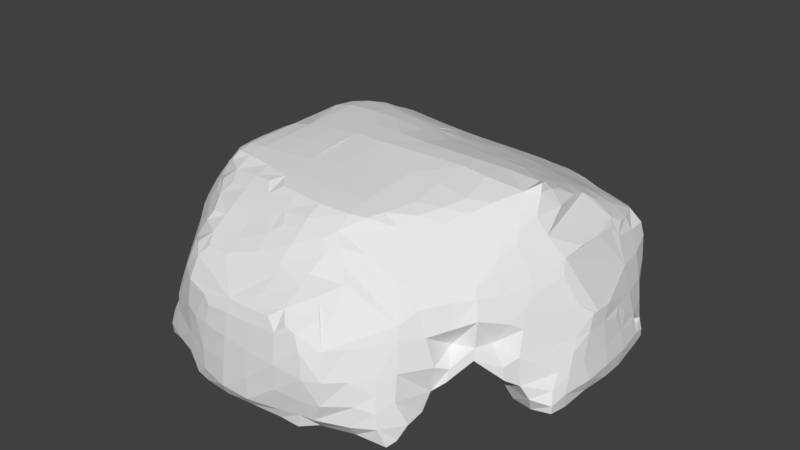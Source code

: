 # Source: H_hle.blend  (saved by Blender 2.78.0; exported with 4.5.12 LTS)
import bpy
from mathutils import Matrix  # noqa: F401  (used for matrix-valued properties, if any)

bpy.ops.wm.read_factory_settings(use_empty=True)
scene = bpy.context.scene
scene.name = 'Scene'

# ---- collections
col_collection_1 = bpy.data.collections.new('Collection 1'); scene.collection.children.link(col_collection_1)

# ---- world
world_world = bpy.data.worlds.new('World'); scene.world = world_world
world_world.color = (0.05088, 0.05088, 0.05088)
world_world.use_sun_shadow = False
world_world.sun_shadow_jitter_overblur = 0.0
world_world.cycles.sampling_method = 'MANUAL'

# ---- meshes
me_icosphere = bpy.data.meshes.new('Icosphere')
me_icosphere.from_pydata([(-0.5303, -0.8024, -0.2138), (-0.5487, -0.7227, -0.2125), (-0.5384, -0.6517, -0.1998), (-0.532, -0.8061, -0.1214), (-0.5161, -0.7968, 0.0102), (-0.5752, -0.7227, -0.1178), (-0.5466, -0.733, 0.08036), (-0.549, -0.6323, -0.1218), (-0.5491, -0.6066, 0.0615), (-0.6414, -0.5418, 0.4104), (-0.6414, -0.5418, 0.4611), (-0.541, -0.7057, 0.2858), (-0.5183, -0.6787, 0.4921), (-0.5784, -0.5727, 0.2899), (-0.596, -0.579, 0.474), (-0.9031, -0.3012, -0.2179), (-0.8136, -0.3388, -0.2094), (-0.9146, -0.2117, -0.2277), (-0.9196, -0.08396, -0.2242), (-0.8135, -0.2068, -0.2217), (-0.8324, -0.08396, -0.2242), (-0.7595, -0.3128, -0.1963), (-0.7595, -0.2462, -0.1963), (-0.9046, -0.3056, -0.1203), (-0.8957, -0.29, 0.01476), (-0.7843, -0.4162, -0.07439), (-0.7898, -0.4209, 0.09464), (-0.8192, -0.3781, -0.1368), (-0.8591, -0.3353, 0.09022), (-0.7707, -0.4095, 0.2401), (-0.8082, -0.3494, 0.3098), (-0.7937, -0.3238, 0.5052), (-0.9349, -0.2117, -0.1155), (-0.9167, -0.2213, 0.08277), (-0.9505, -0.08396, -0.1135), (-0.9498, -0.08396, 0.07294), (-0.7633, -0.161, -0.1929), (-0.8863, -0.2704, 0.1536), (-0.7685, -0.08396, -0.1866), (-0.9096, -0.1879, 0.2899), (-0.8972, -0.1639, 0.4473), (-0.9407, -0.08396, 0.2809), (-0.9179, -0.09258, 0.4941), (-0.8767, -0.2518, 0.2813), (-0.8615, -0.2085, 0.5021), (-0.8851, -0.1409, 0.5683), (-0.7395, -0.4205, -0.01933), (-0.6971, -0.4202, 0.1345), (-0.7228, -0.349, -0.1227), (-0.6506, -0.3394, 0.06909), (-0.6316, -0.4081, 0.2615), (-0.6188, -0.3394, 0.1888), (-0.6908, -0.4568, 0.3523), (-0.6748, -0.4802, 0.508), (-0.7593, -0.3986, 0.3788), (-0.7533, -0.3877, 0.5034), (-0.5923, -0.475, 0.3905), (-0.5925, -0.4882, 0.5077), (-0.5601, -0.3476, 0.3595), (-0.5307, -0.3957, 0.4693), (-0.7027, -0.2077, -0.1303), (-0.6409, -0.2118, -0.02802), (-0.711, -0.08396, -0.09842), (-0.6472, -0.08396, 0.0428), (-0.5466, -0.1659, 0.07962), (-0.5762, -0.2054, 0.06988), (-0.5176, -0.1395, 0.1189), (-0.564, -0.09175, 0.1317), (-0.5306, -0.2581, 0.2691), (-0.4418, -0.8207, -0.2197), (-0.2538, -0.9157, -0.223), (-0.3035, -0.8555, -0.226), (-0.4511, -0.7173, -0.2175), (-0.4999, -0.6517, -0.1998), (-0.3141, -0.7522, -0.213), (-0.1864, -0.9272, -0.2318), (-0.1763, -0.8386, -0.2302), (-0.05861, -0.9437, -0.2166), (-0.05861, -0.8528, -0.2166), (-0.2122, -0.7711, -0.2048), (-0.4418, -0.8501, -0.1152), (-0.4521, -0.8269, 0.08351), (-0.2532, -0.9154, -0.1191), (-0.2506, -0.9144, -0.02316), (-0.3171, -0.8943, -0.109), (-0.3016, -0.8969, 0.06858), (-0.4244, -0.8247, 0.2892), (-0.4011, -0.8092, 0.4919), (-0.3141, -0.8869, 0.2925), (-0.3141, -0.868, 0.4917), (-0.4147, -0.6711, -0.1753), (-0.5015, -0.7824, 0.1477), (-0.4511, -0.6192, -0.1075), (-0.453, -0.5476, 0.108), (-0.3027, -0.6836, -0.1323), (-0.2525, -0.6607, -0.03859), (-0.3376, -0.6282, -0.06406), (-0.3027, -0.5893, 0.02017), (-0.4882, -0.7696, 0.2768), (-0.4649, -0.7426, 0.4861), (-0.503, -0.5322, 0.2377), (-0.1864, -0.9381, -0.116), (-0.1979, -0.9289, 0.05661), (-0.127, -0.7881, -0.1914), (-0.2481, -0.9136, 0.1064), (-0.05861, -0.9677, -0.1175), (-0.05861, -0.9557, 0.06652), (-0.05861, -0.7889, -0.1886), (-0.1813, -0.9248, 0.2795), (-0.1604, -0.9184, 0.431), (-0.2452, -0.9127, 0.2683), (-0.1964, -0.9042, 0.4901), (-0.05861, -0.9406, 0.275), (-0.05861, -0.9231, 0.4588), (-0.05861, -0.9047, 0.5538), (-0.1763, -0.7443, -0.1419), (-0.1825, -0.6821, 0.03078), (-0.2257, -0.5949, 0.1372), (-0.05861, -0.7672, -0.1159), (-0.05861, -0.7171, 0.06896), (-0.1374, -0.6674, 0.1813), (-0.1618, -0.5949, 0.2394), (-0.05861, -0.6726, 0.2184), (-0.05861, -0.5949, 0.3354), (-0.03594, -0.3118, -0.2295), (-0.02564, -0.2499, -0.2529), (-0.4178, -0.5142, 0.2057), (-0.3141, -0.5119, 0.1853), (-0.4441, -0.4737, 0.3601), (-0.4705, -0.4333, 0.4657), (-0.4335, -0.3476, 0.4337), (-0.4705, -0.3957, 0.4716), (-0.3141, -0.448, 0.3392), (-0.3141, -0.3394, 0.4037), (-0.5027, -0.1506, 0.1226), (-0.4528, -0.166, 0.243), (-0.4464, -0.0821, 0.193), (-0.4464, -0.0821, 0.2282), (-0.3743, -0.1503, 0.3353), (-0.3686, -0.02468, 0.2033), (-0.3289, -0.07511, 0.2823), (-0.4418, -0.2323, 0.3378), (-0.3247, -0.2004, 0.3706), (-0.2892, -0.1255, 0.3434), (-0.1254, -0.4074, -0.03462), (-0.1832, -0.4631, 0.1706), (-0.1337, -0.3394, -0.07849), (-0.1628, -0.3394, 0.07879), (-0.05861, -0.4079, -0.05497), (-0.05861, -0.4349, 0.06957), (-0.07056, -0.3484, -0.1543), (-0.1918, -0.471, 0.2666), (-0.2154, -0.3394, 0.2674), (-0.05861, -0.4942, 0.2562), (-0.1345, -0.2464, -0.0799), (-0.1486, -0.2236, 0.05454), (-0.2208, -0.04037, 0.3103), (-0.07056, -0.2232, -0.1423), (-0.05437, -0.1631, 0.05451), (-0.008952, -0.1464, 0.1608), (-0.1873, -0.2005, 0.2452), (-0.1784, -0.0808, 0.3599), (-0.1359, -0.03607, 0.4802), (-0.09411, -0.1504, 0.1953), (-0.05437, -0.1262, 0.2561), (-0.067, -0.06927, 0.4908), (-0.5081, -0.6613, 0.5887), (-0.5494, -0.5998, 0.6452), (-0.5345, -0.5601, 0.7857), (-0.5151, -0.5404, 0.8684), (-0.7756, -0.3021, 0.6309), (-0.9082, -0.05575, 0.6184), (-0.8066, -0.2232, 0.6681), (-0.7793, -0.1865, 0.7857), (-0.8701, -0.09258, 0.6615), (-0.8061, -0.08396, 0.7857), (-0.7629, -0.1589, 0.8517), (-0.763, -0.08396, 0.8518), (-0.6723, -0.4548, 0.658), (-0.6478, -0.4267, 0.7857), (-0.7405, -0.3426, 0.6687), (-0.6976, -0.3394, 0.7857), (-0.6224, -0.5187, 0.656), (-0.5983, -0.4906, 0.7857), (-0.6348, -0.4057, 0.8531), (-0.6545, -0.336, 0.9028), (-0.6422, -0.2912, 0.9905), (-0.5667, -0.4625, 0.9033), (-0.5324, -0.4301, 1.041), (-0.6183, -0.3763, 0.9382), (-0.5881, -0.336, 1.036), (-0.7601, -0.2735, 0.7189), (-0.7472, -0.2504, 0.7857), (-0.7112, -0.2056, 0.902), (-0.6479, -0.2117, 0.9985), (-0.7122, -0.08396, 0.9157), (-0.6483, -0.08396, 0.9982), (-0.594, -0.2117, 1.062), (-0.5966, -0.08396, 1.062), (-0.5138, -0.4082, 1.111), (-0.5243, -0.3394, 1.118), (-0.5301, -0.2117, 1.121), (-0.5327, -0.08396, 1.126), (-0.3853, -0.794, 0.5988), (-0.3196, -0.8163, 0.6524), (-0.2806, -0.7913, 0.7277), (-0.439, -0.7177, 0.6421), (-0.4072, -0.6871, 0.7857), (-0.4928, -0.6457, 0.6854), (-0.471, -0.624, 0.7857), (-0.3658, -0.7741, 0.6947), (-0.3196, -0.737, 0.7765), (-0.3872, -0.6664, 0.8592), (-0.4406, -0.5851, 0.9064), (-0.4087, -0.5447, 0.9933), (-0.3141, -0.6701, 0.8721), (-0.3141, -0.6257, 0.936), (-0.3141, -0.5619, 1.016), (-0.1864, -0.796, 0.7391), (-0.1864, -0.7426, 0.803), (-0.05861, -0.7617, 0.8147), (-0.1864, -0.6787, 0.8909), (-0.1864, -0.643, 0.9548), (-0.1866, -0.5722, 1.05), (-0.05854, -0.6936, 0.9215), (-0.0159, -0.6647, 0.9851), (-0.1011, -0.6528, 0.9694), (-0.05854, -0.6164, 1.033), (-0.1441, -0.5356, 1.111), (-0.05861, -0.5465, 1.118), (-0.4939, -0.5192, 0.9536), (-0.4475, -0.4866, 1.038), (-0.3141, -0.5085, 1.08), (-0.2293, -0.5256, 1.098), (-0.03001, -0.05139, 0.5904), (-0.4418, -0.4205, 1.116), (-0.4418, -0.3394, 1.135), (-0.3141, -0.4447, 1.124), (-0.3141, -0.3394, 1.152), (-0.4418, -0.2117, 1.15), (-0.4418, -0.08396, 1.166), (-0.3141, -0.2117, 1.177), (-0.3141, -0.08396, 1.199), (-0.1866, -0.4767, 1.13), (-0.1864, -0.3394, 1.17), (-0.05861, -0.4672, 1.146), (-0.05861, -0.3394, 1.175), (-0.1864, -0.2117, 1.2), (-0.1864, -0.08396, 1.22), (-0.05021, -0.09114, 1.23), (-0.9202, 0.04379, -0.2267), (-0.9144, 0.1715, -0.2311), (-0.8332, 0.04379, -0.2267), (-0.8142, 0.1646, -0.2326), (-0.9046, 0.2993, -0.2346), (-0.8967, 0.3742, -0.2238), (-0.8123, 0.3014, -0.2427), (-0.8139, 0.4209, -0.2212), (-0.7554, 0.2025, -0.2097), (-0.7503, 0.3014, -0.2114), (-0.7214, 0.427, -0.2063), (-0.9514, 0.04379, -0.1127), (-0.9512, 0.04379, 0.07433), (-0.9428, 0.1715, -0.1316), (-0.9402, 0.1715, 0.02008), (-0.7693, 0.04379, -0.1852), (-0.7643, 0.1174, -0.1911), (-0.9483, 0.04379, 0.2818), (-0.9388, 0.04379, 0.4824), (-0.9265, 0.1715, 0.2123), (-0.9064, 0.1732, 0.4185), (-0.8815, 0.2169, 0.5062), (-0.9195, 0.2993, -0.1316), (-0.9067, 0.3042, 0.01713), (-0.8969, 0.3777, -0.1189), (-0.8917, 0.3714, -0.01012), (-0.8845, 0.35, 0.1069), (-0.8407, 0.4415, -0.1132), (-0.8599, 0.4192, 0.07593), (-0.8983, 0.2634, 0.2259), (-0.8916, 0.2433, 0.362), (-0.8769, 0.3273, 0.2236), (-0.8629, 0.2913, 0.4385), (-0.8429, 0.427, 0.2914), (-0.8119, 0.427, 0.4935), (-0.7093, 0.04379, -0.09545), (-0.6454, 0.04379, 0.03625), (-0.7188, 0.1646, -0.1417), (-0.6486, 0.1715, -0.02413), (-0.5696, 0.04379, 0.1353), (-0.5283, 0.2015, 0.102), (-0.5704, 0.1639, 0.05458), (-0.7115, 0.3014, -0.1291), (-0.6488, 0.2993, 0.02613), (-0.6577, 0.4219, -0.1155), (-0.6417, 0.3759, 0.03258), (-0.5283, 0.2525, 0.145), (-0.5704, 0.2968, 0.1278), (-0.6141, 0.461, -0.07407), (-0.5707, 0.4219, 0.03886), (-0.7639, 0.5025, -0.1976), (-0.6877, 0.5403, -0.2089), (-0.6548, 0.6489, -0.2202), (-0.5696, 0.5826, -0.2253), (-0.5805, 0.6879, -0.2322), (-0.5453, 0.7713, -0.2169), (-0.7768, 0.5153, -0.1231), (-0.792, 0.5301, 0.05688), (-0.791, 0.5387, 0.2623), (-0.775, 0.5186, 0.4714), (-0.6927, 0.5422, -0.1584), (-0.7456, 0.594, 0.05765), (-0.6641, 0.6839, -0.1198), (-0.6817, 0.6635, 0.0811), (-0.5707, 0.5271, -0.1436), (-0.5289, 0.5142, -0.01661), (-0.6236, 0.735, -0.1023), (-0.595, 0.7274, 0.08458), (-0.7398, 0.6026, 0.2636), (-0.6978, 0.5822, 0.4861), (-0.6759, 0.645, 0.2923), (-0.6555, 0.6299, 0.4406), (-0.6092, 0.6062, 0.5689), (-0.5596, 0.7105, 0.293), (-0.5678, 0.6531, 0.5155), (-0.5725, 0.77, -0.1237), (-0.5311, 0.7589, 0.07926), (-0.5104, 0.7487, 0.1916), (-0.1579, 0.3178, -0.2058), (-0.1603, 0.3793, -0.2092), (-0.1017, 0.3452, -0.2092), (-0.1017, 0.3793, -0.2092), (-0.4011, 0.04379, 0.1928), (-0.465, 0.04379, 0.2118), (-0.4403, 0.1639, 0.162), (-0.4818, 0.1163, 0.1591), (-0.3213, 0.04167, 0.1658), (-0.2835, -0.002324, 0.2232), (-0.3141, 0.1715, 0.0003382), (-0.4373, 0.2968, 0.1233), (-0.4769, 0.3377, 0.1666), (-0.3917, 0.3837, 0.07914), (-0.4341, 0.4342, 0.155), (-0.3141, 0.2993, -0.07472), (-0.3046, 0.4266, -0.04846), (-0.3469, 0.4697, 0.1544), (-0.3913, 0.4846, 0.2656), (-0.3737, 0.4846, 0.2794), (-0.216, 0.08284, 0.08936), (-0.1904, 0.04167, 0.2293), (-0.1739, 0.1833, -0.06754), (-0.1337, 0.1378, 0.1627), (-0.1042, 0.2164, -0.01293), (-0.08699, 0.2016, 0.1275), (-0.1562, 0.04379, 0.3929), (-0.1415, 0.04379, 0.5065), (-0.1363, 0.1272, 0.3618), (-0.1344, 0.1171, 0.4776), (-0.067, 0.03971, 0.5684), (-0.06954, 0.1911, 0.3366), (-0.04644, 0.1644, 0.4851), (-0.1887, 0.2903, -0.178), (-0.1963, 0.4239, -0.1605), (-0.06038, 0.303, -0.09323), (-0.02312, 0.265, 0.1105), (-0.05468, 0.4155, -0.09502), (-0.00762, 0.4518, 0.06962), (-0.005664, 0.2466, 0.3233), (0.00426, 0.2362, 0.4296), (-0.4951, 0.6111, -0.2105), (-0.4482, 0.6789, -0.2271), (-0.3141, 0.7162, -0.2111), (-0.4291, 0.8102, -0.235), (-0.3185, 0.8351, -0.2172), (-0.2264, 0.7335, -0.2001), (-0.1949, 0.8341, -0.199), (-0.1713, 0.8838, -0.1982), (-0.08209, 0.8681, -0.1975), (-0.06025, 0.9081, -0.197), (-0.4725, 0.5985, -0.1185), (-0.4317, 0.5622, 0.08461), (-0.4087, 0.6333, -0.09849), (-0.3869, 0.6229, 0.02901), (-0.2557, 0.4942, -0.01984), (-0.3055, 0.5597, 0.1707), (-0.3141, 0.6656, -0.1081), (-0.3141, 0.6319, 0.05614), (-0.3913, 0.5251, 0.234), (-0.4858, 0.7366, 0.318), (-0.4427, 0.7196, 0.4601), (-0.3428, 0.545, 0.2665), (-0.3668, 0.7407, 0.5437), (-0.4418, 0.8283, -0.1316), (-0.4418, 0.7995, 0.02453), (-0.3203, 0.8605, -0.1443), (-0.3141, 0.8431, 0.02667), (-0.4427, 0.7683, 0.2136), (-0.4007, 0.7576, 0.3996), (-0.3141, 0.8222, 0.2249), (-0.3202, 0.776, 0.4582), (-0.1864, 0.5175, -0.0363), (-0.1991, 0.586, 0.1369), (-0.1848, 0.708, -0.1239), (-0.1864, 0.6442, 0.07655), (-0.09268, 0.547, 0.03783), (-0.05146, 0.5714, 0.1864), (-0.08395, 0.698, 0.02043), (-0.04648, 0.6761, 0.1604), (0.003492, 0.6038, 0.3276), (0.003492, 0.6469, 0.3175), (-0.1806, 0.8319, -0.1535), (-0.1792, 0.8665, 0.06952), (-0.1463, 0.8879, -0.1212), (-0.1318, 0.8795, 0.009551), (-0.03904, 0.8088, -0.1164), (-0.03177, 0.8183, 0.1132), (-0.03841, 0.9067, -0.1446), (-0.05861, 0.889, 0.03764), (-0.1864, 0.8526, 0.2693), (-0.1864, 0.8066, 0.4853), (-0.05861, 0.8587, 0.3332), (-0.05861, 0.8121, 0.5201), (-0.9106, 0.04379, 0.622), (-0.8985, 0.1317, 0.5686), (-0.8741, 0.04379, 0.696), (-0.8008, 0.04586, 0.7983), (-0.8594, 0.1732, 0.6283), (-0.7872, 0.161, 0.7881), (-0.7618, 0.00466, 0.8504), (-0.8011, 0.3063, 0.6551), (-0.7744, 0.2684, 0.7474), (-0.7761, 0.427, 0.6164), (-0.761, 0.08982, 0.8493), (-0.7558, 0.161, 0.8392), (-0.7127, 0.161, 0.9007), (-0.6434, 0.1715, 0.9895), (-0.597, 0.1715, 1.053), (-0.7574, 0.3536, 0.7145), (-0.7381, 0.3063, 0.7882), (-0.7373, 0.427, 0.6867), (-0.6755, 0.4336, 0.7845), (-0.6149, 0.4806, 0.8263), (-0.667, 0.2934, 0.916), (-0.6388, 0.247, 0.9841), (-0.6502, 0.3955, 0.8751), (-0.6205, 0.3321, 0.9603), (-0.5705, 0.2987, 1.037), (-0.5751, 0.4393, 0.9183), (-0.5353, 0.3979, 1.004), (-0.5331, 0.1715, 1.138), (-0.5205, 0.2652, 1.125), (-0.7629, 0.4953, 0.5735), (-0.6933, 0.515, 0.6442), (-0.648, 0.4965, 0.7412), (-0.5678, 0.5813, 0.658), (-0.5712, 0.52, 0.7845), (-0.5241, 0.632, 0.6141), (-0.5297, 0.5041, 0.8763), (-0.5016, 0.3504, 1.089), (-0.4915, 0.483, 0.9615), (-0.454, 0.4232, 1.035), (-0.2916, 0.3547, 1.097), (-0.2802, 0.4839, 0.9705), (-0.3285, 0.4236, 1.039), (-0.03001, -0.00559, 0.598), (-0.1864, 0.342, 1.087), (-0.1864, 0.4736, 0.9605), (-0.1864, 0.4097, 1.023), (-0.05861, 0.3202, 1.077), (-0.05861, 0.399, 1.013), (-0.4418, 0.04379, 1.18), (-0.4418, 0.1715, 1.183), (-0.3141, 0.04379, 1.205), (-0.3141, 0.1715, 1.199), (-0.4522, 0.3044, 1.135), (-0.4165, 0.3634, 1.105), (-0.3261, 0.307, 1.14), (-0.3767, 0.3634, 1.105), (-0.1864, 0.04379, 1.217), (-0.1864, 0.1715, 1.192), (-0.05021, 0.0321, 1.218), (-0.05861, 0.1715, 1.165), (-0.1864, 0.2782, 1.138), (-0.05861, 0.2564, 1.119), (-0.486, 0.6057, 0.7005), (-0.4428, 0.5892, 0.7919), (-0.4428, 0.6575, 0.648), (-0.4008, 0.6331, 0.7535), (-0.3203, 0.6083, 0.835), (-0.3202, 0.713, 0.6413), (-0.3203, 0.6398, 0.7839), (-0.4461, 0.5221, 0.9167), (-0.4063, 0.4938, 0.9806), (-0.3236, 0.5476, 0.91), (-0.3654, 0.4938, 0.9806), (-0.2816, 0.7552, 0.5793), (-0.1864, 0.599, 0.8265), (-0.1864, 0.7116, 0.6732), (-0.1864, 0.6477, 0.7627), (-0.05861, 0.7087, 0.673), (-0.1864, 0.5351, 0.8966), (-0.05861, 0.5289, 0.8861), (-0.1864, 0.7587, 0.6011), (-0.05861, 0.7596, 0.6092), (0.06913, -0.9387, -0.2019), (0.06913, -0.8789, -0.2019), (0.1906, -0.9217, -0.2129), (0.1896, -0.8686, -0.2199), (0.2353, -0.7665, -0.2151), (0.2703, -0.9174, -0.2233), (0.3176, -0.8567, -0.237), (0.4524, -0.8172, -0.2328), (0.3337, -0.7234, -0.2229), (0.3823, -0.6568, -0.1999), (0.4524, -0.7227, -0.2482), (0.4524, -0.647, -0.2108), (0.06913, -0.9677, -0.1194), (0.06913, -0.9662, 0.06174), (0.06913, -0.815, -0.1865), (0.2023, -0.9329, -0.1284), (0.1969, -0.9544, 0.06387), (0.1753, -0.8595, -0.1737), (0.06913, -0.9513, 0.2694), (0.06913, -0.9285, 0.4705), (0.06913, -0.9116, 0.5644), (0.1969, -0.9553, 0.2699), (0.1908, -0.9314, 0.4942), (0.1442, -0.9133, 0.581), (0.06913, -0.7609, -0.1003), (0.06913, -0.7069, 0.09721), (0.1988, -0.7226, -0.1364), (0.1577, -0.6763, 0.04161), (0.2475, -0.6499, -0.0549), (0.2215, -0.6232, 0.072), (0.06913, -0.6687, 0.2253), (0.06913, -0.5949, 0.3103), (0.1365, -0.6622, 0.1559), (0.1862, -0.5846, 0.238), (0.28, -0.9184, -0.1124), (0.3043, -0.9258, 0.02477), (0.3311, -0.9039, -0.1268), (0.3682, -0.9077, 0.02581), (0.4524, -0.8533, -0.1316), (0.464, -0.8396, 0.03394), (0.3132, -0.9341, 0.2195), (0.2971, -0.9272, 0.4303), (0.377, -0.9055, 0.2206), (0.361, -0.8824, 0.4353), (0.4405, -0.8417, 0.2184), (0.4161, -0.8186, 0.4357), (0.2971, -0.6813, -0.1695), (0.3337, -0.6347, -0.1069), (0.3307, -0.5617, 0.1173), (0.5144, -0.7844, 0.1064), (0.4531, -0.5813, -0.08319), (0.4531, -0.5396, 0.03663), (0.2921, -0.5351, 0.2562), (0.5043, -0.7727, 0.2197), (0.48, -0.7433, 0.4395), (0.07973, -0.3042, -0.258), (0.1397, -0.2871, -0.2231), (0.06731, -0.254, -0.2689), (0.1397, -0.2667, -0.2231), (0.03739, -0.4053, -0.06011), (0.07564, -0.4234, 0.03609), (0.07564, -0.3717, -0.1249), (0.1226, -0.3881, -0.017), (0.142, -0.415, 0.1186), (0.1501, -0.3048, -0.1316), (0.1699, -0.3431, 0.03427), (0.06913, -0.4908, 0.2218), (0.1895, -0.4614, 0.253), (0.2309, -0.3394, 0.2078), (0.06913, -0.2153, -0.1316), (0.0721, -0.1809, 0.03695), (0.03149, -0.1464, 0.1424), (0.1501, -0.2588, -0.1316), (0.1724, -0.2459, 0.02362), (0.1167, -0.1643, 0.165), (0.0721, -0.132, 0.2323), (0.07994, -0.07503, 0.4845), (0.2059, -0.2088, 0.1942), (0.2033, -0.08654, 0.3798), (0.165, -0.04568, 0.4833), (0.3773, -0.5223, 0.2363), (0.4531, -0.5137, 0.132), (0.3307, -0.4747, 0.3278), (0.3246, -0.3394, 0.3473), (0.4524, -0.4455, 0.3253), (0.4524, -0.3394, 0.3937), (0.3793, -0.03564, 0.007334), (0.3588, -0.05868, 0.1717), (0.4792, -0.1688, 0.2996), (0.4524, -0.04473, -0.01331), (0.4429, -0.1124, 0.1949), (0.3246, -0.2117, 0.3426), (0.3191, -0.09273, 0.3421), (0.4429, -0.2115, 0.3527), (0.394, -0.1412, 0.3218), (0.5674, -0.792, -0.2595), (0.5733, -0.744, -0.2568), (0.545, -0.6451, -0.2114), (0.5358, -0.8023, -0.1316), (0.5247, -0.7985, -0.01604), (0.5961, -0.7099, -0.1381), (0.5582, -0.7342, 0.04531), (0.591, -0.6257, -0.1264), (0.5973, -0.5871, 0.01252), (0.6459, -0.5647, 0.1041), (0.5465, -0.7088, 0.2369), (0.528, -0.6795, 0.4538), (0.6142, -0.5899, 0.2278), (0.579, -0.5949, 0.4425), (0.6465, -0.544, 0.1957), (0.7571, -0.3037, -0.2165), (0.7554, -0.2117, -0.2284), (0.765, -0.08396, -0.2231), (0.8356, -0.3077, -0.2326), (0.9112, -0.2903, -0.2239), (0.8356, -0.2117, -0.2722), (0.8356, -0.08396, -0.2625), (0.9194, -0.2117, -0.2393), (0.9216, -0.08396, -0.2348), (0.5801, -0.515, 0.127), (0.626, -0.3, 0.1665), (0.6949, -0.4723, 0.2315), (0.7138, -0.315, -0.0937), (0.6879, -0.3394, 0.05772), (0.6054, -0.4817, 0.3051), (0.6311, -0.5124, 0.4717), (0.5785, -0.3424, 0.3096), (0.69, -0.4606, 0.3236), (0.6892, -0.4485, 0.5185), (0.7117, -0.3881, 0.3076), (0.7553, -0.3438, 0.4511), (0.5835, -0.2009, 0.2069), (0.5354, -0.0374, 0.02776), (0.5838, -0.09261, 0.1743), (0.7035, -0.2117, -0.1031), (0.6559, -0.2117, 0.04178), (0.7294, -0.08396, -0.1121), (0.6723, -0.08396, 0.05371), (0.5533, -0.2274, 0.2978), (0.7691, -0.2686, 0.5418), (0.7884, -0.4119, 0.08097), (0.8427, -0.3339, -0.1144), (0.8158, -0.355, 0.0008766), (0.9112, -0.2903, -0.1612), (0.777, -0.4148, 0.1833), (0.7976, -0.3438, 0.2148), (0.7835, -0.3041, 0.3952), (0.8968, -0.2696, -0.06159), (0.8876, -0.2209, 0.03947), (0.8988, -0.1462, 0.134), (0.9221, -0.2209, -0.1238), (0.9106, -0.1844, -0.005005), (0.9383, -0.08396, -0.1316), (0.9173, -0.09573, 0.03917), (0.8523, -0.2117, 0.2275), (0.8033, -0.2203, 0.4657), (0.8878, -0.1166, 0.2269), (0.8648, -0.07276, 0.437), (0.9058, -0.05274, 0.2323), (0.9004, -0.02271, 0.3551), (0.06913, -0.8637, 0.6545), (0.06913, -0.8026, 0.7502), (0.2294, -0.9167, 0.5706), (0.1908, -0.8787, 0.6411), (0.1969, -0.8066, 0.747), (0.06913, -0.7689, 0.814), (0.1969, -0.7582, 0.8109), (0.06913, -0.714, 0.9134), (0.06913, -0.6677, 0.9944), (0.06913, -0.6279, 1.058), (0.2057, -0.6908, 0.9191), (0.169, -0.6648, 0.9923), (0.2541, -0.6508, 0.9655), (0.2057, -0.6224, 1.037), (0.2749, -0.9167, 0.5434), (0.3202, -0.8415, 0.6236), (0.2804, -0.8018, 0.7389), (0.3215, -0.7188, 0.7827), (0.4482, -0.5888, 0.78), (0.2775, -0.6774, 0.8804), (0.3274, -0.6012, 0.9213), (0.4087, -0.5517, 0.877), (0.06913, -0.564, 1.122), (0.1969, -0.5555, 1.118), (0.2644, -0.5357, 1.111), (0.04456, -0.05139, 0.5849), (0.3773, -0.5188, 0.9622), (0.3541, -0.4726, 1.049), (0.3813, -0.3953, 1.096), (0.4163, -0.4337, 1.011), (0.4619, -0.3486, 1.053), (0.5076, -0.2657, 1.094), (0.06913, -0.4672, 1.151), (0.06913, -0.3394, 1.177), (0.1969, -0.4672, 1.144), (0.1969, -0.3394, 1.171), (0.1969, -0.2117, 1.197), (0.29, -0.4672, 1.121), (0.3331, -0.3474, 1.138), (0.4224, -0.3101, 1.121), (0.3246, -0.2117, 1.182), (0.3299, -0.06442, 1.221), (0.4599, -0.2186, 1.15), (0.4396, -0.07653, 1.21), (0.5173, -0.6601, 0.5579), (0.5399, -0.588, 0.6233), (0.5245, -0.5408, 0.7325), (0.6089, -0.4894, 0.6488), (0.6645, -0.4255, 0.6567), (0.6473, -0.4065, 0.7275), (0.7137, -0.3394, 0.637), (0.6679, -0.3346, 0.7761), (0.5783, -0.338, 0.9108), (0.5392, -0.302, 1.009), (0.655, -0.2888, 0.8645), (0.7592, -0.2203, 0.6569), (0.7226, -0.2117, 0.7857), (0.7705, -0.1445, 0.7169), (0.7602, -0.09474, 0.7961), (0.6243, -0.2524, 0.9497), (0.5836, -0.2165, 1.047), (0.628, -0.1289, 1.084), (0.6739, -0.2106, 0.9096), (0.6558, -0.1672, 0.9989), (0.7214, -0.08396, 0.9134), (0.6733, -0.0854, 1.041), (0.7849, -0.1834, 0.6137), (0.8058, -0.09474, 0.6603), (0.7863, -0.05934, 0.7605), (0.5428, -0.1806, 1.135), (0.6003, -0.06687, 1.179), (0.6433, -0.0204, 1.234), (0.6521, -0.03449, 1.171), (0.6446, -0.0204, 1.234), (0.4617, 0.07766, -0.2008), (0.4861, 0.1117, -0.2026), (0.2554, 0.09051, 0.2958), (0.2528, 0.2257, 0.1535), (0.2435, 0.1785, 0.2501), (0.08878, 0.04669, 0.585), (0.06913, 0.1715, 0.5405), (0.2391, 0.04627, 0.3826), (0.1656, 0.05135, 0.539), (0.2094, 0.1715, 0.4014), (0.1611, 0.1715, 0.514), (0.006886, 0.3458, 0.03983), (0.03854, 0.3254, 0.1715), (0.006886, 0.3666, 0.03862), (0.01595, 0.4163, 0.1343), (0.2528, 0.2533, 0.1664), (0.2131, 0.2996, 0.2809), (0.2315, 0.4012, 0.3084), (0.07476, 0.3049, 0.3398), (0.06913, 0.2461, 0.4768), (0.08127, 0.427, 0.3036), (0.1608, 0.2974, 0.3831), (0.1481, 0.2489, 0.4904), (0.1921, 0.4371, 0.3582), (0.3662, 0.04944, -0.0493), (0.2968, 0.04627, 0.1854), (0.3266, 0.1797, 0.06677), (0.3266, 0.1797, 0.1102), (0.4373, 0.04508, -0.1545), (0.4471, 0.1434, -0.1058), (0.4524, 0.2131, 0.05091), (0.2729, 0.005344, 0.3231), (0.3263, 0.2899, 0.1784), (0.3441, 0.3108, 0.1929), (0.3222, 0.4247, 0.2386), (0.4396, 0.3047, 0.1635), (0.4524, 0.427, 0.0861), (0.2638, 0.4863, 0.3189), (0.5017, 0.7045, -0.2112), (0.4734, 0.771, -0.2072), (0.01018, 0.5187, 0.2514), (0.01102, 0.732, 0.2429), (0.2513, 0.6125, 0.2654), (0.2514, 0.7271, 0.104), (0.2384, 0.6803, 0.2266), (0.05931, 0.5587, 0.3479), (0.06493, 0.6966, 0.3708), (0.204, 0.5639, 0.3522), (0.1884, 0.6786, 0.3497), (0.01241, 0.8346, -0.03076), (0.01172, 0.8102, 0.1244), (0.01062, 0.9092, -0.09176), (0.01241, 0.8886, 0.03156), (0.2514, 0.783, 0.1329), (0.2342, 0.8011, 0.2368), (0.06493, 0.8033, 0.3682), (0.07341, 0.8039, 0.5057), (0.1986, 0.8265, 0.408), (0.2018, 0.8352, 0.5217), (0.2477, 0.8758, 0.4538), (0.2477, 0.8758, 0.4723), (0.3137, 0.5639, 0.1967), (0.3246, 0.708, -0.007309), (0.3118, 0.648, 0.1072), (0.4962, 0.577, -0.09068), (0.4531, 0.5426, 0.008268), (0.4564, 0.6669, -0.1475), (0.4111, 0.6293, -0.02441), (0.2638, 0.5274, 0.2965), (0.38, 0.7433, 0.5883), (0.4524, 0.73, 0.555), (0.3374, 0.792, -0.01053), (0.3246, 0.8537, 0.1636), (0.4451, 0.7899, -0.1366), (0.4524, 0.8223, 0.07801), (0.3213, 0.857, 0.3709), (0.3283, 0.8087, 0.5277), (0.2765, 0.8758, 0.4484), (0.2765, 0.8758, 0.4675), (0.4524, 0.8035, 0.2888), (0.4524, 0.7683, 0.458), (0.523, 0.07953, -0.2026), (0.523, 0.1117, -0.2026), (0.7654, 0.03965, -0.2077), (0.7632, 0.1283, -0.2017), (0.6352, 0.4804, -0.2058), (0.7602, 0.3356, -0.2067), (0.7137, 0.4335, -0.2227), (0.8228, 0.03965, -0.2429), (0.8266, 0.1712, -0.2359), (0.9275, 0.05656, -0.2562), (0.9265, 0.1588, -0.2577), (0.8266, 0.2955, -0.2322), (0.8318, 0.4177, -0.2314), (0.9125, 0.2993, -0.2329), (0.9037, 0.3689, -0.2204), (0.5718, 0.04015, -0.09418), (0.6206, 0.0007842, 0.06002), (0.5714, 0.1313, -0.09755), (0.5801, 0.1981, 0.04035), (0.7151, 0.04013, -0.1123), (0.669, 0.0007842, 0.04826), (0.7063, 0.1635, -0.1313), (0.6494, 0.1988, -0.03238), (0.6287, 0.3287, -0.04165), (0.5837, 0.2914, 0.03781), (0.6043, 0.4335, -0.1025), (0.537, 0.427, 0.01966), (0.7048, 0.2895, -0.1367), (0.6494, 0.2435, -0.02772), (0.6751, 0.3953, -0.1693), (0.7779, 0.2135, -0.1893), (0.8976, 0.2252, 0.1284), (0.9378, 0.04379, -0.1316), (0.926, 0.04379, 0.02079), (0.9332, 0.1715, -0.1316), (0.9136, 0.1782, 0.03249), (0.8965, 0.09139, 0.3281), (0.8901, 0.1782, 0.2258), (0.9081, 0.0468, 0.2214), (0.9004, 0.006225, 0.3468), (0.9054, 0.14, 0.1742), (0.8381, 0.3037, -0.132), (0.8919, 0.3084, 0.02965), (0.8666, 0.4177, -0.123), (0.8534, 0.427, 0.01847), (0.9139, 0.3084, -0.123), (0.9061, 0.2719, -0.01453), (0.9037, 0.3689, -0.1599), (0.8689, 0.2993, 0.2152), (0.8391, 0.2993, 0.4307), (0.8402, 0.427, 0.2095), (0.8178, 0.427, 0.4217), (0.6061, 0.5548, -0.2196), (0.5778, 0.6772, -0.2142), (0.7111, 0.5544, -0.2289), (0.6708, 0.6498, -0.2172), (0.5534, 0.774, -0.2112), (0.7867, 0.5116, -0.2191), (0.5372, 0.5426, -0.1433), (0.5166, 0.4919, -0.04215), (0.5838, 0.6851, -0.1582), (0.6205, 0.7328, 0.04874), (0.749, 0.5871, -0.1039), (0.7502, 0.5896, 0.08911), (0.6851, 0.6705, -0.1171), (0.6864, 0.6689, 0.06635), (0.5974, 0.7194, 0.2579), (0.5697, 0.7011, 0.4617), (0.7464, 0.5919, 0.2975), (0.7392, 0.5944, 0.4932), (0.6825, 0.6555, 0.2745), (0.6753, 0.64, 0.4783), (0.5701, 0.782, -0.1201), (0.5567, 0.7697, 0.06268), (0.5336, 0.7564, 0.2747), (0.5201, 0.7486, 0.3984), (0.7953, 0.5232, -0.119), (0.7976, 0.5257, 0.06261), (0.7974, 0.528, 0.2685), (0.7894, 0.5305, 0.4721), (0.06667, 0.0162, 0.597), (0.1031, 0.2306, 1.102), (0.1969, 0.2272, 1.1), (0.06397, 0.2896, 1.073), (0.1969, 0.2993, 1.055), (0.1969, 0.449, 0.9362), (0.1969, 0.3851, 0.9965), (0.3246, 0.2239, 1.097), (0.4524, 0.2138, 1.087), (0.382, 0.4884, 0.8464), (0.4524, 0.4752, 0.8318), (0.3246, 0.2993, 1.042), (0.3335, 0.4467, 0.9078), (0.3246, 0.3737, 0.9857), (0.4751, 0.3461, 0.9613), (0.4405, 0.3018, 1.014), (0.4405, 0.402, 0.9166), (0.3899, 0.3637, 0.9779), (0.06917, 0.0284, 1.215), (0.06397, 0.1814, 1.137), (0.2059, 0.0253, 1.216), (0.1969, 0.1633, 1.14), (0.01794, 0.2405, 1.108), (0.3201, 0.02786, 1.211), (0.3246, 0.16, 1.139), (0.4524, 0.04379, 1.192), (0.4524, 0.1499, 1.137), (0.06913, 0.5883, 0.8183), (0.1969, 0.5804, 0.8172), (0.1969, 0.7044, 0.6783), (0.1969, 0.6405, 0.7534), (0.06913, 0.5244, 0.8797), (0.1969, 0.5165, 0.8724), (0.06913, 0.7626, 0.6134), (0.1969, 0.7645, 0.6144), (0.3798, 0.6162, 0.7192), (0.3383, 0.5601, 0.7939), (0.3374, 0.6863, 0.6632), (0.2947, 0.6293, 0.7415), (0.4524, 0.5975, 0.703), (0.4524, 0.5337, 0.768), (0.4524, 0.6661, 0.6392), (0.2968, 0.504, 0.8614), (0.2949, 0.7588, 0.6073), (0.5801, 0.1901, 1.063), (0.6926, 0.04379, 1.041), (0.6713, 0.1599, 1.032), (0.5801, 0.4523, 0.808), (0.7712, 0.3593, 0.7171), (0.7557, 0.3097, 0.7823), (0.7561, 0.427, 0.6929), (0.6979, 0.4199, 0.7775), (0.5801, 0.3245, 0.9411), (0.5801, 0.2606, 0.9994), (0.5801, 0.3884, 0.8772), (0.69, 0.2913, 0.9068), (0.6617, 0.2434, 0.9827), (0.6695, 0.3726, 0.8599), (0.7916, 0.04379, 0.7765), (0.7849, 0.1715, 0.7601), (0.7955, 0.3097, 0.6485), (0.7774, 0.2741, 0.7357), (0.7876, 0.427, 0.601), (0.601, 0.03239, 1.188), (0.6433, -0.000297, 1.234), (0.5801, 0.1263, 1.122), (0.6529, 0.03239, 1.161), (0.6446, -0.000297, 1.234), (0.6482, 0.1096, 1.107), (0.5801, 0.5731, 0.6777), (0.5801, 0.5093, 0.7441), (0.5801, 0.6427, 0.604), (0.7072, 0.551, 0.6488), (0.6663, 0.4985, 0.7295), (0.6629, 0.627, 0.5789), (0.7791, 0.5183, 0.5955)], [], [(5, 6, 8, 7), (11, 12, 14, 13), (9, 13, 14, 10), (3, 4, 6, 5), (6, 11, 13, 8), (17, 18, 20, 19), (15, 17, 19, 16), (16, 19, 22, 21), (25, 26, 28, 27), (23, 27, 28, 24), (32, 33, 35, 34), (39, 40, 42, 41), (39, 43, 44, 40), (44, 45, 42, 40), (48, 49, 47, 46), (47, 49, 51, 50), (52, 53, 55, 54), (58, 59, 57, 56), (62, 63, 61, 60), (64, 65, 67, 66), (61, 63, 67, 65), (25, 46, 47, 26), (25, 27, 48, 46), (30, 54, 55, 31), (52, 54, 30, 29), (36, 38, 62, 60), (23, 24, 33, 32), (28, 37, 33, 24), (60, 61, 49, 48), (49, 61, 65, 51), (30, 31, 44, 43), (26, 29, 30, 28), (33, 39, 41, 35), (33, 37, 43, 39), (51, 58, 56, 50), (47, 50, 56, 52), (28, 30, 43, 37), (65, 68, 58, 51), (26, 47, 52, 29), (75, 76, 78, 77), (70, 71, 76, 75), (69, 72, 74, 71), (71, 74, 79, 76), (82, 83, 85, 84), (80, 84, 85, 81), (86, 88, 89, 87), (96, 97, 95, 94), (93, 97, 96, 92), (90, 92, 96, 94), (101, 105, 106, 102), (108, 109, 111, 110), (108, 112, 113, 109), (113, 114, 111, 109), (116, 119, 118, 115), (120, 121, 123, 122), (82, 101, 102, 83), (102, 104, 85, 83), (88, 110, 111, 89), (95, 116, 115, 94), (95, 97, 117, 116), (103, 115, 118, 107), (86, 87, 99, 98), (81, 85, 88, 86), (102, 108, 110, 104), (102, 106, 112, 108), (117, 121, 120, 116), (120, 122, 119, 116), (81, 86, 98, 91), (85, 104, 110, 88), (128, 129, 131, 130), (128, 130, 133, 132), (136, 137, 135, 134), (136, 139, 140, 137), (135, 137, 140, 138), (144, 145, 147, 146), (144, 148, 149, 145), (144, 146, 150, 148), (155, 158, 157, 154), (162, 165, 164, 161), (160, 161, 164, 163), (132, 133, 152, 151), (142, 143, 161, 160), (146, 147, 155, 154), (146, 154, 157, 150), (130, 141, 142, 133), (128, 132, 127, 126), (140, 143, 142, 138), (135, 138, 142, 141), (145, 151, 152, 147), (145, 149, 153, 151), (158, 163, 164, 159), (160, 163, 158, 155), (147, 152, 160, 155), (132, 151, 145, 127), (140, 156, 161, 143), (133, 142, 160, 152), (1, 2, 73, 72), (0, 1, 72, 69), (3, 80, 81, 4), (8, 93, 92, 7), (11, 98, 99, 12), (6, 91, 98, 11), (13, 100, 93, 8), (81, 91, 6, 4), (57, 129, 128, 56), (58, 130, 131, 59), (57, 59, 131, 129), (64, 134, 135, 65), (67, 137, 136, 66), (64, 66, 136, 134), (65, 135, 141, 68), (58, 68, 141, 130), (9, 10, 53, 52), (9, 52, 56, 13), (14, 57, 53, 10), (93, 126, 127, 97), (121, 151, 153, 123), (93, 100, 128, 126), (145, 151, 121, 117), (97, 127, 145, 117), (1, 5, 7, 2), (0, 3, 5, 1), (15, 16, 27, 23), (17, 32, 34, 18), (20, 38, 36, 19), (15, 23, 32, 17), (22, 60, 48, 21), (16, 21, 48, 27), (36, 60, 22, 19), (70, 82, 84, 71), (69, 71, 84, 80), (73, 92, 90, 72), (90, 94, 74, 72), (75, 77, 105, 101), (103, 107, 78, 76), (79, 115, 103, 76), (70, 75, 101, 82), (94, 115, 79, 74), (124, 150, 157, 125), (0, 69, 80, 3), (7, 92, 73, 2), (13, 56, 128, 100), (172, 173, 175, 174), (178, 179, 181, 180), (178, 182, 183, 179), (187, 188, 190, 189), (185, 189, 190, 186), (187, 189, 185, 184), (193, 194, 196, 195), (197, 198, 196, 194), (172, 191, 192, 173), (193, 195, 177, 176), (180, 181, 192, 191), (185, 186, 194, 193), (190, 197, 194, 186), (173, 176, 177, 175), (179, 184, 185, 181), (179, 183, 187, 184), (181, 185, 193, 192), (173, 192, 193, 176), (180, 191, 172, 170), (206, 207, 209, 208), (206, 210, 211, 207), (213, 216, 217, 214), (215, 216, 213, 212), (224, 225, 227, 226), (222, 226, 227, 223), (224, 226, 222, 221), (216, 222, 223, 217), (221, 222, 216, 215), (204, 205, 211, 210), (204, 210, 206, 203), (207, 212, 213, 209), (207, 211, 215, 212), (219, 220, 224, 221), (211, 219, 221, 215), (218, 219, 211, 205), (237, 238, 236, 235), (241, 242, 240, 239), (245, 246, 244, 243), (243, 244, 238, 237), (247, 248, 242, 241), (238, 241, 239, 236), (244, 247, 241, 238), (167, 208, 209, 168), (206, 208, 167, 166), (168, 209, 213, 169), (187, 230, 231, 188), (235, 236, 200, 199), (239, 240, 202, 201), (236, 239, 201, 200), (167, 168, 183, 182), (168, 169, 187, 183), (213, 214, 231, 230), (217, 232, 231, 214), (223, 233, 232, 217), (229, 245, 243, 228), (188, 199, 200, 190), (197, 201, 202, 198), (190, 200, 201, 197), (223, 227, 229, 228), (231, 232, 237, 235), (232, 233, 243, 237), (223, 228, 243, 233), (188, 231, 235, 199), (213, 230, 187, 169), (250, 251, 253, 252), (254, 255, 257, 256), (256, 257, 260, 259), (251, 254, 256, 253), (253, 256, 259, 258), (261, 262, 264, 263), (267, 268, 270, 269), (272, 273, 275, 274), (275, 278, 277, 274), (276, 278, 275, 273), (281, 282, 284, 283), (280, 282, 281, 279), (287, 288, 286, 285), (286, 288, 291, 289), (294, 295, 293, 292), (294, 298, 299, 295), (293, 295, 299, 297), (265, 266, 287, 285), (263, 264, 273, 272), (292, 293, 288, 287), (290, 291, 297, 296), (288, 293, 297, 291), (269, 270, 280, 279), (271, 282, 280, 270), (262, 267, 269, 264), (276, 281, 283, 278), (279, 281, 276, 273), (264, 269, 279, 273), (301, 302, 304, 303), (310, 311, 313, 312), (313, 317, 316, 312), (318, 319, 321, 320), (321, 324, 323, 320), (322, 324, 321, 319), (307, 311, 310, 306), (309, 319, 318, 308), (316, 317, 326, 325), (311, 318, 320, 313), (320, 323, 317, 313), (317, 323, 327, 326), (308, 318, 311, 307), (328, 329, 331, 330), (332, 333, 335, 334), (332, 334, 338, 336), (339, 340, 342, 341), (342, 345, 344, 341), (339, 341, 344, 343), (350, 351, 349, 348), (350, 352, 353, 351), (356, 357, 355, 354), (356, 359, 360, 357), (355, 357, 360, 358), (336, 348, 349, 337), (336, 338, 350, 348), (343, 344, 362, 361), (334, 339, 343, 338), (363, 364, 353, 352), (350, 361, 363, 352), (367, 368, 360, 359), (346, 347, 345, 342), (351, 356, 354, 349), (351, 353, 359, 356), (364, 367, 359, 353), (338, 343, 361, 350), (375, 376, 378, 377), (370, 372, 373, 371), (371, 373, 375, 374), (381, 382, 380, 379), (381, 385, 386, 382), (380, 382, 386, 384), (393, 395, 394, 392), (397, 399, 398, 396), (401, 405, 404, 400), (402, 406, 407, 403), (401, 403, 407, 405), (410, 411, 413, 412), (413, 417, 416, 412), (415, 417, 413, 411), (419, 421, 420, 418), (384, 401, 400, 383), (385, 402, 403, 386), (384, 386, 403, 401), (395, 411, 410, 394), (399, 419, 418, 398), (414, 415, 407, 406), (402, 410, 414, 406), (388, 389, 397, 396), (391, 399, 397, 389), (380, 384, 390, 387), (396, 398, 395, 393), (407, 409, 408, 405), (418, 420, 415, 411), (398, 418, 411, 395), (290, 334, 335, 291), (289, 291, 335, 333), (297, 340, 339, 296), (297, 299, 342, 340), (290, 296, 339, 334), (303, 304, 370, 369), (304, 305, 372, 370), (314, 379, 380, 315), (324, 389, 388, 323), (326, 393, 392, 325), (327, 396, 393, 326), (388, 396, 327, 323), (257, 300, 301, 260), (277, 278, 307, 306), (314, 315, 299, 298), (294, 310, 314, 298), (283, 284, 309, 308), (278, 283, 308, 307), (344, 345, 384, 383), (404, 405, 366, 365), (362, 400, 404, 365), (346, 387, 390, 347), (380, 387, 346, 342), (345, 347, 390, 384), (344, 383, 400, 362), (250, 261, 263, 251), (253, 266, 265, 252), (254, 272, 274, 255), (274, 277, 257, 255), (260, 294, 292, 259), (251, 263, 272, 254), (259, 292, 287, 258), (253, 258, 287, 266), (301, 310, 312, 302), (301, 303, 314, 310), (312, 316, 304, 302), (304, 316, 325, 305), (306, 310, 301, 300), (328, 361, 362, 329), (331, 365, 363, 330), (328, 330, 363, 361), (362, 365, 331, 329), (370, 381, 379, 369), (370, 371, 385, 381), (392, 394, 373, 372), (375, 410, 412, 376), (378, 416, 414, 377), (375, 377, 414, 410), (412, 416, 378, 376), (375, 410, 402, 374), (371, 374, 402, 385), (394, 410, 375, 373), (257, 277, 306, 300), (301, 310, 294, 260), (303, 369, 379, 314), (325, 392, 372, 305), (299, 315, 380, 342), (424, 425, 427, 426), (424, 426, 423, 422), (437, 438, 440, 439), (445, 446, 448, 447), (443, 446, 445, 442), (445, 447, 444, 442), (432, 433, 427, 425), (430, 438, 437, 429), (437, 439, 431, 429), (426, 427, 430, 429), (434, 435, 443, 442), (436, 446, 443, 435), (438, 442, 444, 440), (444, 447, 441, 440), (433, 434, 442, 438), (433, 438, 430, 427), (453, 455, 454, 452), (468, 469, 467, 465), (463, 467, 466, 462), (465, 467, 463, 461), (472, 473, 471, 470), (476, 477, 475, 474), (480, 481, 479, 478), (478, 479, 473, 472), (473, 476, 474, 471), (481, 483, 482, 479), (479, 482, 476, 473), (484, 485, 487, 486), (487, 490, 489, 486), (488, 490, 487, 485), (492, 494, 493, 491), (490, 498, 497, 489), (496, 498, 490, 488), (499, 503, 502, 497), (491, 493, 488, 485), (493, 500, 496, 488), (497, 502, 495, 489), (448, 460, 459, 447), (458, 460, 448, 446), (471, 474, 450, 449), (455, 485, 484, 454), (484, 486, 456, 454), (457, 491, 485, 455), (439, 440, 453, 452), (441, 455, 453, 440), (441, 447, 457, 455), (439, 452, 451, 431), (459, 460, 492, 491), (493, 494, 463, 462), (463, 494, 492, 460), (466, 500, 493, 462), (436, 449, 450, 446), (458, 474, 475, 460), (463, 477, 476, 461), (475, 477, 463, 460), (482, 483, 468, 465), (476, 482, 465, 461), (450, 474, 458, 446), (459, 491, 457, 447), (504, 505, 507, 506), (512, 513, 515, 514), (506, 507, 510, 509), (510, 512, 514, 511), (507, 508, 512, 510), (516, 519, 520, 517), (522, 525, 526, 523), (526, 527, 524, 523), (530, 531, 533, 532), (529, 531, 530, 528), (534, 535, 537, 536), (540, 541, 539, 538), (540, 542, 543, 541), (546, 547, 545, 544), (546, 548, 549, 547), (552, 555, 554, 551), (519, 538, 539, 520), (525, 544, 545, 526), (533, 552, 551, 532), (530, 532, 551, 550), (518, 528, 530, 521), (557, 558, 549, 548), (517, 520, 525, 522), (531, 536, 537, 533), (534, 536, 531, 529), (541, 546, 544, 539), (541, 543, 548, 546), (553, 557, 548, 543), (520, 539, 544, 525), (537, 556, 552, 533), (559, 561, 562, 560), (565, 566, 564, 563), (565, 568, 569, 566), (564, 566, 569, 567), (574, 577, 576, 573), (580, 583, 582, 579), (578, 579, 582, 581), (586, 587, 589, 588), (590, 593, 594, 591), (595, 596, 598, 597), (571, 572, 587, 586), (581, 582, 596, 595), (576, 577, 569, 568), (587, 595, 597, 589), (569, 572, 571, 567), (564, 567, 571, 570), (575, 579, 578, 574), (578, 581, 577, 574), (586, 588, 585, 584), (592, 597, 598, 594), (591, 594, 598, 596), (577, 581, 572, 569), (572, 581, 595, 587), (606, 607, 605, 604), (611, 612, 610, 609), (604, 605, 603, 602), (607, 611, 609, 605), (607, 608, 613, 611), (619, 620, 622, 621), (615, 616, 620, 619), (617, 619, 621, 618), (614, 615, 619, 617), (633, 634, 632, 631), (628, 631, 632, 629), (628, 630, 633, 631), (638, 639, 641, 640), (635, 637, 641, 639), (656, 657, 655, 654), (651, 654, 655, 652), (655, 657, 653, 652), (660, 661, 659, 658), (660, 662, 663, 661), (626, 645, 646, 627), (625, 627, 646, 644), (633, 649, 650, 634), (648, 649, 633, 631), (626, 627, 639, 638), (624, 635, 639, 627), (651, 652, 646, 645), (647, 654, 651, 645), (658, 659, 650, 649), (625, 631, 633, 627), (628, 631, 625, 623), (624, 627, 633, 630), (646, 649, 648, 644), (653, 660, 658, 652), (653, 657, 662, 660), (624, 630, 642, 635), (652, 658, 649, 646), (625, 644, 648, 631), (650, 659, 643, 634), (514, 515, 601, 600), (511, 514, 600, 599), (542, 602, 603, 543), (555, 607, 606, 554), (557, 609, 610, 558), (553, 605, 609, 557), (603, 605, 553, 543), (588, 589, 630, 628), (593, 636, 637, 594), (592, 594, 637, 635), (588, 628, 623, 585), (592, 635, 642, 597), (589, 597, 642, 630), (552, 584, 585, 555), (535, 570, 571, 537), (552, 556, 586, 584), (537, 571, 586, 556), (607, 623, 625, 608), (628, 629, 612, 611), (613, 631, 628, 611), (625, 631, 613, 608), (504, 506, 519, 516), (518, 521, 507, 505), (510, 540, 538, 509), (510, 511, 542, 540), (512, 550, 551, 513), (551, 554, 515, 513), (507, 521, 530, 508), (506, 509, 538, 519), (530, 550, 512, 508), (559, 560, 568, 565), (573, 576, 562, 561), (562, 576, 568, 560), (601, 606, 604, 600), (600, 604, 602, 599), (615, 638, 640, 616), (617, 618, 647, 645), (622, 656, 654, 621), (614, 626, 638, 615), (621, 654, 647, 618), (614, 617, 645, 626), (511, 599, 602, 542), (554, 606, 601, 515), (555, 585, 623, 607), (664, 667, 668, 665), (676, 677, 675, 674), (671, 674, 675, 672), (675, 677, 673, 672), (667, 679, 680, 668), (678, 679, 667, 666), (683, 684, 676, 674), (668, 670, 669, 665), (669, 670, 674, 671), (680, 681, 670, 668), (693, 694, 692, 691), (698, 699, 697, 696), (706, 707, 705, 704), (701, 702, 699, 698), (703, 706, 704, 702), (702, 704, 700, 699), (714, 715, 713, 712), (855, 856, 867, 868, 959, 960, 958, 957, 732, 731, 661, 663, 858, 857), (721, 722, 720, 719), (728, 729, 727, 726), (723, 726, 727, 724), (727, 729, 725, 724), (721, 731, 732, 722), (730, 731, 721, 719), (719, 720, 715, 714), (723, 724, 717, 716), (718, 726, 723, 716), (722, 728, 726, 720), (720, 726, 718, 715), (734, 736, 737, 735), (717, 724, 695, 694), (733, 734, 707, 706), (687, 698, 696, 686), (688, 701, 698, 687), (673, 677, 687, 686), (692, 702, 701, 691), (692, 694, 703, 702), (695, 706, 703, 694), (725, 734, 733, 724), (725, 729, 736, 734), (695, 724, 733, 706), (745, 746, 748, 747), (743, 744, 748, 746), (751, 752, 750, 749), (756, 759, 760, 757), (756, 758, 761, 759), (762, 763, 765, 764), (765, 768, 767, 764), (762, 764, 767, 766), (771, 772, 774, 773), (741, 764, 765, 742), (740, 742, 765, 763), (754, 771, 770, 753), (754, 755, 772, 771), (741, 742, 754, 753), (770, 771, 765, 764), (765, 771, 773, 768), (747, 748, 760, 759), (744, 757, 760, 748), (740, 745, 747, 742), (752, 758, 756, 750), (754, 759, 761, 755), (742, 747, 759, 754), (740, 763, 769, 745), (761, 775, 772, 755), (741, 753, 770, 764), (783, 784, 786, 785), (789, 790, 788, 787), (795, 796, 798, 797), (794, 796, 795, 793), (802, 803, 805, 804), (800, 804, 805, 801), (799, 801, 805, 803), (810, 812, 811, 809), (815, 816, 814, 813), (814, 818, 817, 813), (781, 800, 801, 782), (780, 782, 801, 799), (792, 810, 809, 791), (798, 816, 815, 797), (795, 797, 815, 813), (814, 816, 798, 796), (781, 782, 792, 791), (800, 809, 811, 804), (784, 793, 795, 786), (808, 818, 814, 807), (780, 785, 786, 782), (813, 817, 812, 810), (788, 793, 784, 779), (782, 786, 795, 792), (780, 799, 806, 785), (795, 813, 810, 792), (781, 791, 809, 800), (826, 827, 829, 828), (830, 831, 833, 832), (821, 822, 827, 826), (824, 825, 831, 830), (827, 830, 832, 829), (834, 838, 839, 835), (837, 841, 840, 836), (834, 836, 840, 838), (842, 843, 845, 844), (842, 846, 847, 843), (842, 844, 848, 846), (853, 854, 852, 851), (857, 859, 856, 855), (862, 863, 861, 860), (861, 865, 864, 860), (864, 866, 862, 860), (869, 870, 868, 867), (840, 841, 847, 846), (837, 843, 847, 841), (864, 865, 854, 853), (854, 865, 861, 850), (854, 859, 857, 852), (856, 859, 854, 850), (863, 869, 867, 861), (861, 867, 856, 850), (840, 846, 860, 849), (871, 872, 874, 873), (883, 884, 882, 881), (880, 884, 883, 879), (889, 890, 888, 887), (886, 890, 889, 885), (882, 896, 895, 881), (888, 898, 897, 887), (891, 892, 880, 879), (893, 894, 886, 885), (884, 889, 887, 882), (885, 889, 884, 880), (892, 893, 885, 880), (887, 897, 896, 882), (738, 739, 820, 819), (768, 837, 836, 767), (773, 774, 845, 843), (768, 773, 843, 837), (776, 777, 875, 872), (802, 877, 878, 803), (802, 804, 879, 877), (812, 892, 891, 811), (818, 894, 893, 817), (817, 893, 892, 812), (886, 894, 818, 808), (823, 871, 873, 825), (825, 873, 876, 831), (772, 799, 803, 774), (758, 783, 785, 761), (778, 783, 758, 752), (772, 775, 806, 799), (761, 785, 806, 775), (844, 845, 878, 877), (895, 896, 863, 862), (897, 898, 870, 869), (896, 897, 869, 863), (738, 766, 767, 739), (776, 804, 811, 777), (820, 836, 834, 819), (821, 838, 840, 822), (824, 846, 848, 825), (823, 825, 848, 844), (829, 853, 851, 828), (833, 866, 864, 832), (862, 866, 833, 831), (827, 849, 860, 830), (832, 864, 853, 829), (840, 849, 827, 822), (824, 830, 860, 846), (871, 877, 879, 872), (874, 883, 881, 873), (879, 883, 874, 872), (875, 891, 879, 872), (881, 895, 876, 873), (823, 844, 877, 871), (876, 895, 862, 831), (738, 819, 834, 766), (767, 836, 820, 739), (776, 872, 879, 804), (811, 891, 875, 777), (774, 803, 878, 845), (915, 916, 914, 913), (912, 916, 915, 911), (914, 916, 912, 910), (905, 912, 911, 904), (910, 912, 905, 903), (901, 903, 902, 900), (907, 914, 910, 906), (911, 915, 909, 908), (906, 910, 903, 901), (919, 920, 918, 917), (924, 925, 923, 922), (922, 923, 920, 919), (936, 937, 935, 934), (935, 939, 938, 934), (938, 940, 936, 934), (929, 937, 936, 928), (935, 937, 929, 927), (930, 931, 927, 926), (931, 941, 935, 927), (936, 942, 933, 928), (949, 950, 948, 947), (952, 955, 954, 951), (954, 956, 953, 951), (948, 960, 959, 947), (959, 961, 949, 947), (945, 955, 952, 943), (950, 956, 954, 948), (953, 956, 950, 946), (963, 966, 965, 962), (965, 967, 964, 962), (969, 972, 971, 968), (971, 973, 970, 968), (914, 952, 951, 913), (951, 953, 915, 913), (915, 953, 946, 909), (943, 952, 914, 907), (962, 964, 925, 924), (939, 969, 968, 938), (968, 970, 940, 938), (909, 939, 935, 908), (935, 941, 911, 908), (911, 941, 931, 904), (971, 972, 950, 949), (950, 972, 969, 946), (961, 974, 971, 949), (918, 920, 901, 900), (923, 925, 907, 906), (902, 921, 918, 900), (920, 923, 906, 901), (945, 967, 965, 944), (964, 967, 945, 943), (925, 964, 943, 907), (946, 969, 939, 909), (77, 78, 505, 504), (105, 516, 517, 106), (112, 522, 523, 113), (523, 524, 114, 113), (119, 529, 528, 118), (122, 123, 535, 534), (106, 517, 522, 112), (122, 534, 529, 119), (107, 118, 528, 518), (124, 125, 561, 559), (148, 563, 564, 149), (148, 150, 565, 563), (158, 574, 573, 157), (158, 159, 575, 574), (165, 580, 579, 164), (149, 564, 570, 153), (164, 579, 575, 159), (77, 504, 516, 105), (107, 518, 505, 78), (124, 559, 565, 150), (157, 573, 561, 125), (123, 153, 570, 535), (224, 671, 672, 225), (672, 673, 227, 225), (696, 697, 246, 245), (227, 673, 686, 229), (686, 696, 245, 229), (358, 360, 744, 743), (363, 749, 750, 364), (366, 752, 751, 365), (363, 365, 751, 749), (367, 756, 757, 368), (364, 750, 756, 367), (360, 368, 757, 744), (408, 409, 784, 783), (414, 787, 788, 415), (417, 790, 789, 416), (414, 416, 789, 787), (788, 790, 417, 415), (421, 794, 793, 420), (408, 783, 778, 405), (407, 779, 784, 409), (420, 793, 788, 415), (407, 415, 788, 779), (366, 405, 778, 752), (917, 918, 481, 480), (918, 921, 483, 481), (467, 469, 468, 483, 921, 902, 903, 905, 904, 931, 930, 501, 500, 466), (18, 250, 252, 20), (34, 35, 262, 261), (285, 286, 63, 62), (63, 286, 289, 67), (41, 42, 268, 267), (35, 41, 267, 262), (38, 265, 285, 62), (136, 137, 333, 332), (336, 337, 140, 139), (136, 332, 336, 139), (354, 355, 162, 161), (162, 355, 358, 165), (349, 354, 161, 156), (140, 337, 349, 156), (18, 34, 261, 250), (252, 265, 38, 20), (67, 289, 333, 137), (620, 826, 828, 622), (616, 821, 826, 620), (590, 591, 763, 762), (590, 762, 766, 593), (582, 583, 746, 745), (580, 743, 746, 583), (591, 596, 769, 763), (582, 745, 769, 596), (834, 835, 637, 636), (640, 641, 839, 838), (637, 835, 839, 641), (851, 852, 657, 656), (857, 858, 663, 662), (852, 857, 662, 657), (616, 640, 838, 821), (828, 851, 656, 622), (593, 766, 834, 636), (174, 175, 425, 424), (174, 424, 422, 171), (175, 177, 428, 425), (242, 472, 470, 240), (249, 480, 478, 248), (248, 478, 472, 242), (707, 924, 922, 705), (734, 735, 963, 962), (965, 966, 737, 736), (737, 966, 963, 735), (944, 965, 736, 729), (734, 962, 924, 707), (12, 166, 167, 14), (44, 172, 174, 45), (42, 45, 174, 171), (53, 178, 180, 55), (53, 57, 182, 178), (31, 170, 172, 44), (31, 55, 180, 170), (87, 89, 204, 203), (87, 203, 206, 99), (14, 167, 182, 57), (12, 99, 206, 166), (268, 422, 423, 270), (423, 426, 271, 270), (282, 429, 431, 284), (271, 426, 429, 282), (322, 454, 456, 324), (452, 454, 322, 319), (451, 452, 319, 309), (486, 489, 391, 389), (502, 503, 421, 419), (391, 489, 495, 399), (495, 502, 419, 399), (284, 431, 451, 309), (456, 486, 389, 324), (526, 666, 667, 527), (524, 527, 667, 664), (547, 679, 678, 545), (694, 693, 691, 690, 684, 685, 682, 710, 709, 711, 712, 713, 715, 718, 716, 717), (526, 545, 678, 666), (612, 709, 708, 610), (634, 714, 712, 632), (629, 632, 712, 711), (661, 731, 730, 659), (643, 719, 714, 634), (643, 659, 730, 719), (629, 711, 709, 612), (932, 933, 796, 794), (936, 940, 808, 807), (814, 942, 936, 807), (933, 942, 814, 796), (870, 961, 959, 868), (890, 973, 971, 888), (970, 973, 890, 886), (971, 974, 898, 888), (898, 974, 961, 870), (940, 970, 886, 808), (42, 171, 422, 268), (358, 464, 234, 165), (580, 689, 899, 743), (234, 689, 580, 165), (358, 743, 899, 464), (503, 932, 794, 421), (234, 464, 899, 689), (435, 434, 433, 432, 425, 428, 177, 195, 196, 198, 202, 240, 470, 471, 449, 436), (111, 114, 524, 664, 665, 669, 671, 224, 220, 219, 218, 205, 204, 89), (709, 710, 682, 685, 684, 683, 674, 670, 681, 680, 679, 547, 549, 558, 610, 708), (945, 944, 729, 728, 722, 732, 957, 958, 960, 948, 954, 955), (247, 244, 246, 697, 699, 700, 704, 705, 922, 919, 917, 480, 249, 248), (676, 684, 690, 691, 701, 688, 687, 677), (499, 497, 498, 496, 500, 501, 930, 926, 927, 929, 928, 933, 932, 503)])
me_icosphere.use_remesh_preserve_volume = False
me_icosphere.use_remesh_preserve_attributes = False
me_icosphere.use_mirror_vertex_groups = False
me_icosphere.update()

# ---- objects
ob_icosphere = bpy.data.objects.new('Icosphere', me_icosphere)

# ---- transforms, parenting, visibility, modifiers, constraints
ob_icosphere.location = (1.231, 1.704, -5.026)
ob_icosphere.rotation_euler = (6.283, -0.0, 0.0)
ob_icosphere.scale = (20.0, 20.0, 10.0)
ob_icosphere.lineart.crease_threshold = 0.0

# ---- collection membership
col_collection_1.objects.link(ob_icosphere)

# ---- scene / render settings (as saved in the file)
scene.frame_start = 1; scene.frame_end = 250; scene.frame_set(1)
scene.render.engine = 'BLENDER_EEVEE_NEXT'
scene.render.resolution_percentage = 50
scene.render.dither_intensity = 0.0
scene.cycles.use_denoising = False
scene.cycles.samples = 128
scene.cycles.sampling_pattern = 'TABULATED_SOBOL'
scene.cycles.light_sampling_threshold = 0.0
scene.cycles.use_adaptive_sampling = False
scene.cycles.use_light_tree = False
scene.cycles.blur_glossy = 0.0
scene.cycles.sample_clamp_indirect = 0.0
scene.view_settings.view_transform = 'Standard'
bpy.context.view_layer.update()

# ---- added for rendering (the .blend has no active camera and no usable light): camera, sun
cam_auto = bpy.data.cameras.new('AutoCamera')
cam_auto.lens = 50.0
cam_auto.sensor_width = 36.0
cam_auto.clip_end = 1000.0
ob_auto_camera = bpy.data.objects.new('AutoCamera', cam_auto)
scene.collection.objects.link(ob_auto_camera)
ob_auto_camera.location = (52.3172, -60.3419, 40.7563)
ob_auto_camera.rotation_euler = (1.09748, -7.21219e-08, 0.694738)
scene.camera = ob_auto_camera
light_auto_sun = bpy.data.lights.new('AutoSun', 'SUN')
light_auto_sun.energy = 3.0
light_auto_sun.angle = 0.0523599
ob_auto_sun = bpy.data.objects.new('AutoSun', light_auto_sun)
scene.collection.objects.link(ob_auto_sun)
ob_auto_sun.rotation_euler = (0.872665, 0.174533, 0.523599)
bpy.context.view_layer.update()
